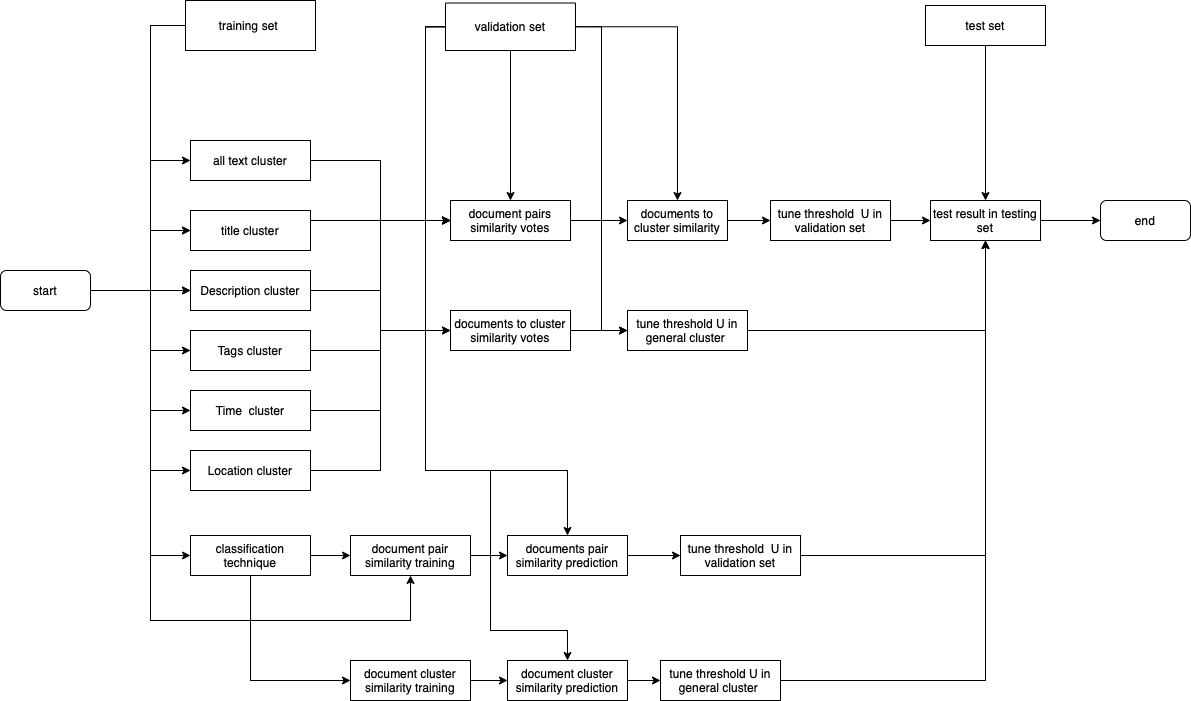

The diagram above was exported from draw.io. Its source (the exported page's mxGraphModel, read from the mxfile embedded in the PNG):
<mxGraphModel dx="2253" dy="817" grid="1" gridSize="10" guides="1" tooltips="1" connect="1" arrows="1" fold="1" page="1" pageScale="1" pageWidth="827" pageHeight="1169" math="0" shadow="0">
  <root>
    <mxCell id="0" />
    <mxCell id="1" parent="0" />
    <mxCell id="RTEMf3R5KCa-JpDS280N-4" value="" style="edgeStyle=orthogonalEdgeStyle;rounded=0;orthogonalLoop=1;jettySize=auto;html=1;" edge="1" parent="1" source="RTEMf3R5KCa-JpDS280N-1">
      <mxGeometry relative="1" as="geometry">
        <mxPoint x="180" y="260" as="targetPoint" />
        <Array as="points">
          <mxPoint x="140" y="390" />
          <mxPoint x="140" y="260" />
        </Array>
      </mxGeometry>
    </mxCell>
    <mxCell id="RTEMf3R5KCa-JpDS280N-7" style="edgeStyle=orthogonalEdgeStyle;rounded=0;orthogonalLoop=1;jettySize=auto;html=1;entryX=0;entryY=0.5;entryDx=0;entryDy=0;" edge="1" parent="1" source="RTEMf3R5KCa-JpDS280N-1" target="RTEMf3R5KCa-JpDS280N-6">
      <mxGeometry relative="1" as="geometry">
        <Array as="points">
          <mxPoint x="140" y="390" />
          <mxPoint x="140" y="330" />
        </Array>
      </mxGeometry>
    </mxCell>
    <mxCell id="RTEMf3R5KCa-JpDS280N-10" style="edgeStyle=orthogonalEdgeStyle;rounded=0;orthogonalLoop=1;jettySize=auto;html=1;exitX=1;exitY=0.5;exitDx=0;exitDy=0;" edge="1" parent="1" source="RTEMf3R5KCa-JpDS280N-1" target="RTEMf3R5KCa-JpDS280N-8">
      <mxGeometry relative="1" as="geometry" />
    </mxCell>
    <mxCell id="RTEMf3R5KCa-JpDS280N-12" style="edgeStyle=orthogonalEdgeStyle;rounded=0;orthogonalLoop=1;jettySize=auto;html=1;exitX=1;exitY=0.5;exitDx=0;exitDy=0;entryX=0;entryY=0.5;entryDx=0;entryDy=0;" edge="1" parent="1" source="RTEMf3R5KCa-JpDS280N-1" target="RTEMf3R5KCa-JpDS280N-11">
      <mxGeometry relative="1" as="geometry">
        <Array as="points">
          <mxPoint x="140" y="390" />
          <mxPoint x="140" y="450" />
        </Array>
      </mxGeometry>
    </mxCell>
    <mxCell id="RTEMf3R5KCa-JpDS280N-14" style="edgeStyle=orthogonalEdgeStyle;rounded=0;orthogonalLoop=1;jettySize=auto;html=1;exitX=1;exitY=0.5;exitDx=0;exitDy=0;entryX=0;entryY=0.5;entryDx=0;entryDy=0;" edge="1" parent="1" source="RTEMf3R5KCa-JpDS280N-1" target="RTEMf3R5KCa-JpDS280N-13">
      <mxGeometry relative="1" as="geometry">
        <Array as="points">
          <mxPoint x="140" y="390" />
          <mxPoint x="140" y="510" />
        </Array>
      </mxGeometry>
    </mxCell>
    <mxCell id="RTEMf3R5KCa-JpDS280N-16" style="edgeStyle=orthogonalEdgeStyle;rounded=0;orthogonalLoop=1;jettySize=auto;html=1;exitX=1;exitY=0.5;exitDx=0;exitDy=0;entryX=0;entryY=0.5;entryDx=0;entryDy=0;" edge="1" parent="1" source="RTEMf3R5KCa-JpDS280N-1" target="RTEMf3R5KCa-JpDS280N-15">
      <mxGeometry relative="1" as="geometry">
        <Array as="points">
          <mxPoint x="140" y="390" />
          <mxPoint x="140" y="570" />
        </Array>
      </mxGeometry>
    </mxCell>
    <mxCell id="RTEMf3R5KCa-JpDS280N-52" style="edgeStyle=orthogonalEdgeStyle;rounded=0;orthogonalLoop=1;jettySize=auto;html=1;exitX=1;exitY=0.5;exitDx=0;exitDy=0;entryX=0;entryY=0.5;entryDx=0;entryDy=0;" edge="1" parent="1" source="RTEMf3R5KCa-JpDS280N-1" target="RTEMf3R5KCa-JpDS280N-53">
      <mxGeometry relative="1" as="geometry">
        <mxPoint x="140" y="660" as="targetPoint" />
        <Array as="points">
          <mxPoint x="140" y="390" />
          <mxPoint x="140" y="655" />
        </Array>
      </mxGeometry>
    </mxCell>
    <mxCell id="RTEMf3R5KCa-JpDS280N-1" value="start" style="rounded=1;whiteSpace=wrap;html=1;" vertex="1" parent="1">
      <mxGeometry x="-10" y="370" width="90" height="40" as="geometry" />
    </mxCell>
    <mxCell id="RTEMf3R5KCa-JpDS280N-25" style="edgeStyle=orthogonalEdgeStyle;rounded=0;orthogonalLoop=1;jettySize=auto;html=1;exitX=1;exitY=0.5;exitDx=0;exitDy=0;entryX=0;entryY=0.5;entryDx=0;entryDy=0;" edge="1" parent="1" source="RTEMf3R5KCa-JpDS280N-5" target="RTEMf3R5KCa-JpDS280N-19">
      <mxGeometry relative="1" as="geometry">
        <Array as="points">
          <mxPoint x="370" y="260" />
          <mxPoint x="370" y="320" />
        </Array>
      </mxGeometry>
    </mxCell>
    <mxCell id="RTEMf3R5KCa-JpDS280N-5" value="all text cluster" style="whiteSpace=wrap;html=1;" vertex="1" parent="1">
      <mxGeometry x="180" y="240" width="120" height="40" as="geometry" />
    </mxCell>
    <mxCell id="RTEMf3R5KCa-JpDS280N-17" style="edgeStyle=orthogonalEdgeStyle;rounded=0;orthogonalLoop=1;jettySize=auto;html=1;exitX=1;exitY=0.25;exitDx=0;exitDy=0;" edge="1" parent="1" source="RTEMf3R5KCa-JpDS280N-6">
      <mxGeometry relative="1" as="geometry">
        <mxPoint x="440" y="320" as="targetPoint" />
      </mxGeometry>
    </mxCell>
    <mxCell id="RTEMf3R5KCa-JpDS280N-6" value="title cluster" style="whiteSpace=wrap;html=1;" vertex="1" parent="1">
      <mxGeometry x="180" y="310" width="120" height="40" as="geometry" />
    </mxCell>
    <mxCell id="RTEMf3R5KCa-JpDS280N-18" style="edgeStyle=orthogonalEdgeStyle;rounded=0;orthogonalLoop=1;jettySize=auto;html=1;exitX=1;exitY=0.5;exitDx=0;exitDy=0;entryX=0;entryY=0.5;entryDx=0;entryDy=0;" edge="1" parent="1" source="RTEMf3R5KCa-JpDS280N-8" target="RTEMf3R5KCa-JpDS280N-19">
      <mxGeometry relative="1" as="geometry">
        <mxPoint x="440" y="390" as="targetPoint" />
      </mxGeometry>
    </mxCell>
    <mxCell id="RTEMf3R5KCa-JpDS280N-45" style="edgeStyle=orthogonalEdgeStyle;rounded=0;orthogonalLoop=1;jettySize=auto;html=1;exitX=1;exitY=0.5;exitDx=0;exitDy=0;" edge="1" parent="1" source="RTEMf3R5KCa-JpDS280N-8" target="RTEMf3R5KCa-JpDS280N-31">
      <mxGeometry relative="1" as="geometry" />
    </mxCell>
    <mxCell id="RTEMf3R5KCa-JpDS280N-8" value="Description cluster" style="whiteSpace=wrap;html=1;" vertex="1" parent="1">
      <mxGeometry x="180" y="370" width="120" height="40" as="geometry" />
    </mxCell>
    <mxCell id="RTEMf3R5KCa-JpDS280N-20" style="edgeStyle=orthogonalEdgeStyle;rounded=0;orthogonalLoop=1;jettySize=auto;html=1;exitX=1;exitY=0.5;exitDx=0;exitDy=0;" edge="1" parent="1" source="RTEMf3R5KCa-JpDS280N-11">
      <mxGeometry relative="1" as="geometry">
        <mxPoint x="440" y="320" as="targetPoint" />
        <Array as="points">
          <mxPoint x="370" y="450" />
          <mxPoint x="370" y="320" />
        </Array>
      </mxGeometry>
    </mxCell>
    <mxCell id="RTEMf3R5KCa-JpDS280N-11" value="Tags cluster" style="whiteSpace=wrap;html=1;" vertex="1" parent="1">
      <mxGeometry x="180" y="430" width="120" height="40" as="geometry" />
    </mxCell>
    <mxCell id="RTEMf3R5KCa-JpDS280N-21" style="edgeStyle=orthogonalEdgeStyle;rounded=0;orthogonalLoop=1;jettySize=auto;html=1;exitX=1;exitY=0.5;exitDx=0;exitDy=0;entryX=0;entryY=0.5;entryDx=0;entryDy=0;" edge="1" parent="1" source="RTEMf3R5KCa-JpDS280N-13" target="RTEMf3R5KCa-JpDS280N-19">
      <mxGeometry relative="1" as="geometry" />
    </mxCell>
    <mxCell id="RTEMf3R5KCa-JpDS280N-13" value="Time &amp;nbsp;cluster" style="whiteSpace=wrap;html=1;" vertex="1" parent="1">
      <mxGeometry x="180" y="490" width="120" height="40" as="geometry" />
    </mxCell>
    <mxCell id="RTEMf3R5KCa-JpDS280N-22" style="edgeStyle=orthogonalEdgeStyle;rounded=0;orthogonalLoop=1;jettySize=auto;html=1;exitX=1;exitY=0.5;exitDx=0;exitDy=0;entryX=0;entryY=0.5;entryDx=0;entryDy=0;" edge="1" parent="1" source="RTEMf3R5KCa-JpDS280N-15" target="RTEMf3R5KCa-JpDS280N-19">
      <mxGeometry relative="1" as="geometry" />
    </mxCell>
    <mxCell id="RTEMf3R5KCa-JpDS280N-15" value="Location cluster" style="whiteSpace=wrap;html=1;" vertex="1" parent="1">
      <mxGeometry x="180" y="550" width="120" height="40" as="geometry" />
    </mxCell>
    <mxCell id="RTEMf3R5KCa-JpDS280N-24" value="" style="edgeStyle=orthogonalEdgeStyle;rounded=0;orthogonalLoop=1;jettySize=auto;html=1;" edge="1" parent="1" source="RTEMf3R5KCa-JpDS280N-19" target="RTEMf3R5KCa-JpDS280N-23">
      <mxGeometry relative="1" as="geometry" />
    </mxCell>
    <mxCell id="RTEMf3R5KCa-JpDS280N-19" value="document pairs similarity votes" style="whiteSpace=wrap;html=1;" vertex="1" parent="1">
      <mxGeometry x="440" y="300" width="120" height="40" as="geometry" />
    </mxCell>
    <mxCell id="RTEMf3R5KCa-JpDS280N-28" value="" style="edgeStyle=orthogonalEdgeStyle;rounded=0;orthogonalLoop=1;jettySize=auto;html=1;" edge="1" parent="1" source="RTEMf3R5KCa-JpDS280N-23" target="RTEMf3R5KCa-JpDS280N-27">
      <mxGeometry relative="1" as="geometry" />
    </mxCell>
    <mxCell id="RTEMf3R5KCa-JpDS280N-23" value="documents to cluster similarity" style="whiteSpace=wrap;html=1;" vertex="1" parent="1">
      <mxGeometry x="617" y="300" width="100" height="40" as="geometry" />
    </mxCell>
    <mxCell id="RTEMf3R5KCa-JpDS280N-30" value="" style="edgeStyle=orthogonalEdgeStyle;rounded=0;orthogonalLoop=1;jettySize=auto;html=1;" edge="1" parent="1" source="RTEMf3R5KCa-JpDS280N-27" target="RTEMf3R5KCa-JpDS280N-29">
      <mxGeometry relative="1" as="geometry" />
    </mxCell>
    <mxCell id="RTEMf3R5KCa-JpDS280N-27" value="tune threshold &amp;nbsp;U in validation set" style="whiteSpace=wrap;html=1;" vertex="1" parent="1">
      <mxGeometry x="760" y="300" width="120" height="40" as="geometry" />
    </mxCell>
    <mxCell id="RTEMf3R5KCa-JpDS280N-55" style="edgeStyle=orthogonalEdgeStyle;rounded=0;orthogonalLoop=1;jettySize=auto;html=1;exitX=1;exitY=0.5;exitDx=0;exitDy=0;" edge="1" parent="1" source="RTEMf3R5KCa-JpDS280N-29">
      <mxGeometry relative="1" as="geometry">
        <mxPoint x="1090" y="320" as="targetPoint" />
      </mxGeometry>
    </mxCell>
    <mxCell id="RTEMf3R5KCa-JpDS280N-29" value="test result in testing set" style="whiteSpace=wrap;html=1;" vertex="1" parent="1">
      <mxGeometry x="920" y="300" width="110" height="40" as="geometry" />
    </mxCell>
    <mxCell id="RTEMf3R5KCa-JpDS280N-46" style="edgeStyle=orthogonalEdgeStyle;rounded=0;orthogonalLoop=1;jettySize=auto;html=1;exitX=1;exitY=0.5;exitDx=0;exitDy=0;entryX=0;entryY=0.5;entryDx=0;entryDy=0;" edge="1" parent="1" source="RTEMf3R5KCa-JpDS280N-31" target="RTEMf3R5KCa-JpDS280N-48">
      <mxGeometry relative="1" as="geometry">
        <mxPoint x="610" y="390" as="targetPoint" />
      </mxGeometry>
    </mxCell>
    <mxCell id="RTEMf3R5KCa-JpDS280N-31" value="documents to cluster similarity votes" style="whiteSpace=wrap;html=1;" vertex="1" parent="1">
      <mxGeometry x="440" y="410" width="120" height="40" as="geometry" />
    </mxCell>
    <mxCell id="RTEMf3R5KCa-JpDS280N-37" style="edgeStyle=orthogonalEdgeStyle;rounded=0;orthogonalLoop=1;jettySize=auto;html=1;exitX=0;exitY=0.5;exitDx=0;exitDy=0;entryX=0;entryY=0.5;entryDx=0;entryDy=0;" edge="1" parent="1" source="RTEMf3R5KCa-JpDS280N-32" target="RTEMf3R5KCa-JpDS280N-6">
      <mxGeometry relative="1" as="geometry">
        <Array as="points">
          <mxPoint x="140" y="125" />
          <mxPoint x="140" y="330" />
        </Array>
      </mxGeometry>
    </mxCell>
    <mxCell id="RTEMf3R5KCa-JpDS280N-38" style="edgeStyle=orthogonalEdgeStyle;rounded=0;orthogonalLoop=1;jettySize=auto;html=1;exitX=0;exitY=0.5;exitDx=0;exitDy=0;entryX=0;entryY=0.5;entryDx=0;entryDy=0;" edge="1" parent="1" source="RTEMf3R5KCa-JpDS280N-11" target="RTEMf3R5KCa-JpDS280N-8">
      <mxGeometry relative="1" as="geometry">
        <Array as="points">
          <mxPoint x="140" y="450" />
          <mxPoint x="140" y="390" />
        </Array>
      </mxGeometry>
    </mxCell>
    <mxCell id="RTEMf3R5KCa-JpDS280N-60" style="edgeStyle=orthogonalEdgeStyle;rounded=0;orthogonalLoop=1;jettySize=auto;html=1;exitX=0;exitY=0.5;exitDx=0;exitDy=0;entryX=0.5;entryY=1;entryDx=0;entryDy=0;" edge="1" parent="1" source="RTEMf3R5KCa-JpDS280N-32" target="RTEMf3R5KCa-JpDS280N-58">
      <mxGeometry relative="1" as="geometry">
        <mxPoint x="400" y="680" as="targetPoint" />
        <Array as="points">
          <mxPoint x="140" y="125" />
          <mxPoint x="140" y="720" />
          <mxPoint x="400" y="720" />
        </Array>
      </mxGeometry>
    </mxCell>
    <mxCell id="RTEMf3R5KCa-JpDS280N-32" value="training set&amp;nbsp;" style="whiteSpace=wrap;html=1;" vertex="1" parent="1">
      <mxGeometry x="175" y="100" width="130" height="50" as="geometry" />
    </mxCell>
    <mxCell id="RTEMf3R5KCa-JpDS280N-40" style="edgeStyle=orthogonalEdgeStyle;rounded=0;orthogonalLoop=1;jettySize=auto;html=1;exitX=0.5;exitY=1;exitDx=0;exitDy=0;" edge="1" parent="1" source="RTEMf3R5KCa-JpDS280N-39" target="RTEMf3R5KCa-JpDS280N-19">
      <mxGeometry relative="1" as="geometry" />
    </mxCell>
    <mxCell id="RTEMf3R5KCa-JpDS280N-41" style="edgeStyle=orthogonalEdgeStyle;rounded=0;orthogonalLoop=1;jettySize=auto;html=1;exitX=1;exitY=0.5;exitDx=0;exitDy=0;entryX=0.5;entryY=0;entryDx=0;entryDy=0;" edge="1" parent="1" source="RTEMf3R5KCa-JpDS280N-39" target="RTEMf3R5KCa-JpDS280N-23">
      <mxGeometry relative="1" as="geometry" />
    </mxCell>
    <mxCell id="RTEMf3R5KCa-JpDS280N-49" style="edgeStyle=orthogonalEdgeStyle;rounded=0;orthogonalLoop=1;jettySize=auto;html=1;exitX=1;exitY=0.5;exitDx=0;exitDy=0;entryX=0;entryY=0.5;entryDx=0;entryDy=0;" edge="1" parent="1" source="RTEMf3R5KCa-JpDS280N-39" target="RTEMf3R5KCa-JpDS280N-48">
      <mxGeometry relative="1" as="geometry" />
    </mxCell>
    <mxCell id="RTEMf3R5KCa-JpDS280N-50" style="edgeStyle=orthogonalEdgeStyle;rounded=0;orthogonalLoop=1;jettySize=auto;html=1;exitX=0;exitY=0.5;exitDx=0;exitDy=0;entryX=0;entryY=0.5;entryDx=0;entryDy=0;" edge="1" parent="1" source="RTEMf3R5KCa-JpDS280N-39" target="RTEMf3R5KCa-JpDS280N-31">
      <mxGeometry relative="1" as="geometry" />
    </mxCell>
    <mxCell id="RTEMf3R5KCa-JpDS280N-64" style="edgeStyle=orthogonalEdgeStyle;rounded=0;orthogonalLoop=1;jettySize=auto;html=1;exitX=0;exitY=0.5;exitDx=0;exitDy=0;entryX=0.5;entryY=0;entryDx=0;entryDy=0;" edge="1" parent="1" source="RTEMf3R5KCa-JpDS280N-39" target="RTEMf3R5KCa-JpDS280N-61">
      <mxGeometry relative="1" as="geometry">
        <Array as="points">
          <mxPoint x="415" y="126" />
          <mxPoint x="415" y="570" />
          <mxPoint x="557" y="570" />
        </Array>
      </mxGeometry>
    </mxCell>
    <mxCell id="RTEMf3R5KCa-JpDS280N-76" style="edgeStyle=orthogonalEdgeStyle;rounded=0;orthogonalLoop=1;jettySize=auto;html=1;exitX=0;exitY=0.5;exitDx=0;exitDy=0;entryX=0.5;entryY=0;entryDx=0;entryDy=0;" edge="1" parent="1" source="RTEMf3R5KCa-JpDS280N-39" target="RTEMf3R5KCa-JpDS280N-74">
      <mxGeometry relative="1" as="geometry">
        <Array as="points">
          <mxPoint x="415" y="126" />
          <mxPoint x="415" y="570" />
          <mxPoint x="480" y="570" />
          <mxPoint x="480" y="730" />
          <mxPoint x="557" y="730" />
        </Array>
      </mxGeometry>
    </mxCell>
    <mxCell id="RTEMf3R5KCa-JpDS280N-39" value="validation set" style="whiteSpace=wrap;html=1;" vertex="1" parent="1">
      <mxGeometry x="435" y="102.5" width="130" height="47.5" as="geometry" />
    </mxCell>
    <mxCell id="RTEMf3R5KCa-JpDS280N-44" style="edgeStyle=orthogonalEdgeStyle;rounded=0;orthogonalLoop=1;jettySize=auto;html=1;entryX=0.5;entryY=0;entryDx=0;entryDy=0;" edge="1" parent="1" source="RTEMf3R5KCa-JpDS280N-43" target="RTEMf3R5KCa-JpDS280N-29">
      <mxGeometry relative="1" as="geometry" />
    </mxCell>
    <mxCell id="RTEMf3R5KCa-JpDS280N-43" value="test set" style="whiteSpace=wrap;html=1;" vertex="1" parent="1">
      <mxGeometry x="915" y="105" width="120" height="40" as="geometry" />
    </mxCell>
    <mxCell id="RTEMf3R5KCa-JpDS280N-51" style="edgeStyle=orthogonalEdgeStyle;rounded=0;orthogonalLoop=1;jettySize=auto;html=1;exitX=1;exitY=0.5;exitDx=0;exitDy=0;entryX=0.5;entryY=1;entryDx=0;entryDy=0;" edge="1" parent="1" source="RTEMf3R5KCa-JpDS280N-48" target="RTEMf3R5KCa-JpDS280N-29">
      <mxGeometry relative="1" as="geometry" />
    </mxCell>
    <mxCell id="RTEMf3R5KCa-JpDS280N-48" value="tune threshold U in general cluster&amp;nbsp;" style="whiteSpace=wrap;html=1;" vertex="1" parent="1">
      <mxGeometry x="617" y="410" width="120" height="40" as="geometry" />
    </mxCell>
    <mxCell id="RTEMf3R5KCa-JpDS280N-62" style="edgeStyle=orthogonalEdgeStyle;rounded=0;orthogonalLoop=1;jettySize=auto;html=1;exitX=1;exitY=0.5;exitDx=0;exitDy=0;" edge="1" parent="1" source="RTEMf3R5KCa-JpDS280N-53" target="RTEMf3R5KCa-JpDS280N-58">
      <mxGeometry relative="1" as="geometry" />
    </mxCell>
    <mxCell id="RTEMf3R5KCa-JpDS280N-73" style="edgeStyle=orthogonalEdgeStyle;rounded=0;orthogonalLoop=1;jettySize=auto;html=1;exitX=0.5;exitY=1;exitDx=0;exitDy=0;entryX=0;entryY=0.5;entryDx=0;entryDy=0;" edge="1" parent="1" source="RTEMf3R5KCa-JpDS280N-53" target="RTEMf3R5KCa-JpDS280N-72">
      <mxGeometry relative="1" as="geometry" />
    </mxCell>
    <mxCell id="RTEMf3R5KCa-JpDS280N-53" value="classification technique" style="whiteSpace=wrap;html=1;" vertex="1" parent="1">
      <mxGeometry x="180" y="635" width="120" height="40" as="geometry" />
    </mxCell>
    <mxCell id="RTEMf3R5KCa-JpDS280N-56" value="end" style="rounded=1;whiteSpace=wrap;html=1;" vertex="1" parent="1">
      <mxGeometry x="1090" y="300" width="90" height="40" as="geometry" />
    </mxCell>
    <mxCell id="RTEMf3R5KCa-JpDS280N-63" style="edgeStyle=orthogonalEdgeStyle;rounded=0;orthogonalLoop=1;jettySize=auto;html=1;exitX=1;exitY=0.5;exitDx=0;exitDy=0;" edge="1" parent="1" source="RTEMf3R5KCa-JpDS280N-58" target="RTEMf3R5KCa-JpDS280N-61">
      <mxGeometry relative="1" as="geometry" />
    </mxCell>
    <mxCell id="RTEMf3R5KCa-JpDS280N-58" value="document pair similarity training" style="whiteSpace=wrap;html=1;" vertex="1" parent="1">
      <mxGeometry x="340" y="635" width="120" height="40" as="geometry" />
    </mxCell>
    <mxCell id="RTEMf3R5KCa-JpDS280N-69" style="edgeStyle=orthogonalEdgeStyle;rounded=0;orthogonalLoop=1;jettySize=auto;html=1;exitX=1;exitY=0.5;exitDx=0;exitDy=0;entryX=0;entryY=0.5;entryDx=0;entryDy=0;" edge="1" parent="1" source="RTEMf3R5KCa-JpDS280N-61" target="RTEMf3R5KCa-JpDS280N-68">
      <mxGeometry relative="1" as="geometry" />
    </mxCell>
    <mxCell id="RTEMf3R5KCa-JpDS280N-61" value="documents pair similarity prediction" style="whiteSpace=wrap;html=1;" vertex="1" parent="1">
      <mxGeometry x="497" y="635" width="120" height="40" as="geometry" />
    </mxCell>
    <mxCell id="RTEMf3R5KCa-JpDS280N-70" style="edgeStyle=orthogonalEdgeStyle;rounded=0;orthogonalLoop=1;jettySize=auto;html=1;exitX=1;exitY=0.5;exitDx=0;exitDy=0;entryX=0.5;entryY=1;entryDx=0;entryDy=0;" edge="1" parent="1" source="RTEMf3R5KCa-JpDS280N-68" target="RTEMf3R5KCa-JpDS280N-29">
      <mxGeometry relative="1" as="geometry" />
    </mxCell>
    <mxCell id="RTEMf3R5KCa-JpDS280N-68" value="tune threshold &amp;nbsp;U in validation set" style="whiteSpace=wrap;html=1;" vertex="1" parent="1">
      <mxGeometry x="670" y="635" width="120" height="40" as="geometry" />
    </mxCell>
    <mxCell id="RTEMf3R5KCa-JpDS280N-75" style="edgeStyle=orthogonalEdgeStyle;rounded=0;orthogonalLoop=1;jettySize=auto;html=1;exitX=1;exitY=0.5;exitDx=0;exitDy=0;" edge="1" parent="1" source="RTEMf3R5KCa-JpDS280N-72" target="RTEMf3R5KCa-JpDS280N-74">
      <mxGeometry relative="1" as="geometry" />
    </mxCell>
    <mxCell id="RTEMf3R5KCa-JpDS280N-72" value="document cluster similarity training" style="whiteSpace=wrap;html=1;" vertex="1" parent="1">
      <mxGeometry x="340" y="760" width="120" height="40" as="geometry" />
    </mxCell>
    <mxCell id="RTEMf3R5KCa-JpDS280N-77" style="edgeStyle=orthogonalEdgeStyle;rounded=0;orthogonalLoop=1;jettySize=auto;html=1;exitX=1;exitY=0.5;exitDx=0;exitDy=0;" edge="1" parent="1" source="RTEMf3R5KCa-JpDS280N-74">
      <mxGeometry relative="1" as="geometry">
        <mxPoint x="650" y="780" as="targetPoint" />
      </mxGeometry>
    </mxCell>
    <mxCell id="RTEMf3R5KCa-JpDS280N-74" value="document cluster similarity prediction" style="whiteSpace=wrap;html=1;" vertex="1" parent="1">
      <mxGeometry x="497" y="760" width="120" height="40" as="geometry" />
    </mxCell>
    <mxCell id="RTEMf3R5KCa-JpDS280N-79" style="edgeStyle=orthogonalEdgeStyle;rounded=0;orthogonalLoop=1;jettySize=auto;html=1;exitX=1;exitY=0.5;exitDx=0;exitDy=0;entryX=0.5;entryY=1;entryDx=0;entryDy=0;" edge="1" parent="1" source="RTEMf3R5KCa-JpDS280N-78" target="RTEMf3R5KCa-JpDS280N-29">
      <mxGeometry relative="1" as="geometry" />
    </mxCell>
    <mxCell id="RTEMf3R5KCa-JpDS280N-78" value="tune threshold U in general cluster&amp;nbsp;" style="whiteSpace=wrap;html=1;" vertex="1" parent="1">
      <mxGeometry x="650" y="760" width="120" height="40" as="geometry" />
    </mxCell>
  </root>
</mxGraphModel>